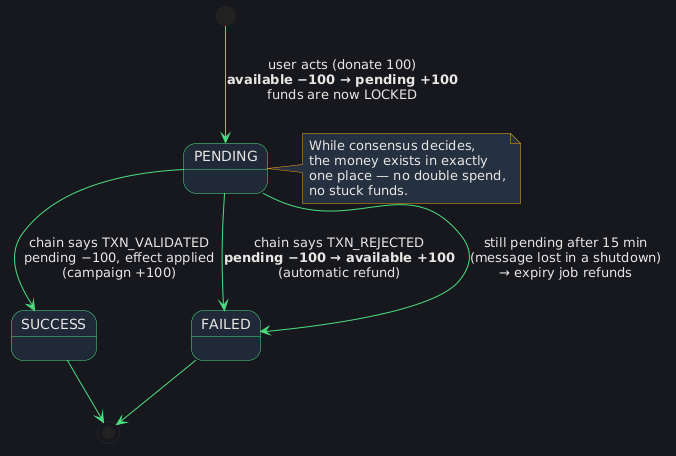

The diagram above was rendered by PlantUML. Its source (embedded in the PNG):
@startuml
skinparam backgroundColor #16181d
skinparam defaultFontColor #e8e6e3
skinparam ArrowColor #4ade80
skinparam NoteBackgroundColor #253041
skinparam NoteBorderColor #f59e0b
skinparam NoteFontColor #e8e6e3
skinparam state {
  BackgroundColor #1f2937
  BorderColor #4ade80
  FontColor #e8e6e3
}

[*] --> PENDING : user acts (donate 100)\n**available −100 → pending +100**\nfunds are now LOCKED
PENDING --> SUCCESS : chain says TXN_VALIDATED\npending −100, effect applied\n(campaign +100)
PENDING --> FAILED : chain says TXN_REJECTED\n**pending −100 → available +100**\n(automatic refund)
PENDING --> FAILED : still pending after 15 min\n(message lost in a shutdown)\n→ expiry job refunds
SUCCESS --> [*]
FAILED --> [*]

note right of PENDING
  While consensus decides,
  the money exists in exactly
  one place — no double spend,
  no stuck funds.
end note
@enduml